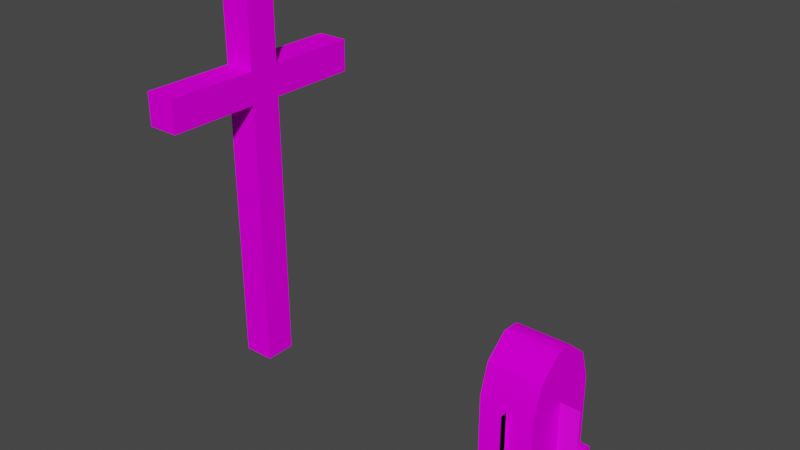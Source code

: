 # Source: CustomModels.blend  (saved by Blender 2.93.20; exported with 4.5.12 LTS)
import bpy
from mathutils import Matrix  # noqa: F401  (used for matrix-valued properties, if any)

bpy.ops.wm.read_factory_settings(use_empty=True)
scene = bpy.context.scene
scene.name = 'Scene'

# ---- collections
col_collection = bpy.data.collections.new('Collection'); scene.collection.children.link(col_collection)

# ---- images (referenced by path relative to the original .blend; pixels are not part of the script)
import os
ASSET_DIR = os.environ.get("B2B_ASSET_DIR", "")  # directory of the original .blend (textures are referenced by path, not embedded)
HERE = os.path.dirname(os.path.abspath(__file__))  # packed textures are extracted next to this script under _unpacked/

def load_image(name, relpath, width, height, colorspace="sRGB"):
    """Load a texture the original file referenced (path relative to the .blend, or extracted next to this script)."""
    p = next((c for c in (os.path.join(HERE, relpath), os.path.join(ASSET_DIR, relpath)) if relpath and os.path.exists(c)), "")
    if p:
        img = bpy.data.images.load(p, check_existing=True)
        img.name = name
    else:  # same state as the original file: an image datablock whose file is absent (Cycles renders it pink)
        img = bpy.data.images.new(name, width, height)
        img.source = "FILE"
        img.filepath = "//" + (relpath or name)
    img.colorspace_settings.name = colorspace
    return img
img_tallgrass2_png = load_image('tallgrass2.png', 'tallgrass2.png', 1024, 1024, 'sRGB')
img_cobblestone_png_001 = load_image('cobblestone.png.001', 'cobblestone.png', 1024, 1024, 'sRGB')
img_planks_oak_png = load_image('planks_oak.png', 'planks_oak.png', 1024, 1024, 'sRGB')

# ---- materials (node trees are filled in below, after node groups)
mat_grass = bpy.data.materials.new('Grass')
mat_grass.use_transparent_shadow = False
mat_stone_01 = bpy.data.materials.new('Stone_01')
mat_stone_01.use_transparent_shadow = False
mat_wood_01 = bpy.data.materials.new('Wood_01')
mat_wood_01.use_transparent_shadow = False

# ---- material node trees
mat_grass.use_nodes = True; mat_grass.node_tree.nodes.clear()
_N = mat_grass.node_tree.nodes; _L = mat_grass.node_tree.links
n0 = _N.new('ShaderNodeBsdfPrincipled'); n0.name = 'Principled BSDF'; n0.location = (10, 300)
n0.distribution = 'GGX'
n0.subsurface_method = 'BURLEY'
n0.inputs[3].default_value = 1.45
n0.inputs[27].default_value = (0.0, 0.0, 0.0, 1.0)
n0.inputs[28].default_value = 1.0
n1 = _N.new('ShaderNodeOutputMaterial'); n1.name = 'Material Output'; n1.location = (300, 300)
n2 = _N.new('ShaderNodeTexImage'); n2.name = 'Image Texture'; n2.location = (-280, 280)
n2.image = img_tallgrass2_png
n2.interpolation = 'Closest'
_L.new(n0.outputs[0], n1.inputs[0])
_L.new(n2.outputs[0], n0.inputs[0])
_L.new(n2.outputs[1], n0.inputs[4])
n1.is_active_output = True
mat_stone_01.use_nodes = True; mat_stone_01.node_tree.nodes.clear()
_N = mat_stone_01.node_tree.nodes; _L = mat_stone_01.node_tree.links
n0 = _N.new('ShaderNodeBsdfPrincipled'); n0.name = 'Principled BSDF'; n0.location = (10, 300)
n0.distribution = 'GGX'
n0.subsurface_method = 'BURLEY'
n0.inputs[2].default_value = 1.0
n0.inputs[3].default_value = 1.45
n0.inputs[13].default_value = 0.0
n0.inputs[27].default_value = (0.0, 0.0, 0.0, 1.0)
n0.inputs[28].default_value = 1.0
n1 = _N.new('ShaderNodeOutputMaterial'); n1.name = 'Material Output'; n1.location = (300, 300)
n2 = _N.new('ShaderNodeTexImage'); n2.name = 'Image Texture'; n2.location = (-280, 280)
n2.image = img_cobblestone_png_001
n2.interpolation = 'Closest'
_L.new(n0.outputs[0], n1.inputs[0])
_L.new(n2.outputs[0], n0.inputs[0])
n1.is_active_output = True
mat_wood_01.use_nodes = True; mat_wood_01.node_tree.nodes.clear()
_N = mat_wood_01.node_tree.nodes; _L = mat_wood_01.node_tree.links
n0 = _N.new('ShaderNodeBsdfPrincipled'); n0.name = 'Principled BSDF'; n0.location = (10, 300)
n0.distribution = 'GGX'
n0.subsurface_method = 'BURLEY'
n0.inputs[2].default_value = 1.0
n0.inputs[3].default_value = 1.45
n0.inputs[13].default_value = 0.0
n0.inputs[27].default_value = (0.0, 0.0, 0.0, 1.0)
n0.inputs[28].default_value = 1.0
n1 = _N.new('ShaderNodeOutputMaterial'); n1.name = 'Material Output'; n1.location = (300, 300)
n2 = _N.new('ShaderNodeTexImage'); n2.name = 'Image Texture'; n2.location = (-280, 280)
n2.image = img_planks_oak_png
n2.interpolation = 'Closest'
_L.new(n0.outputs[0], n1.inputs[0])
_L.new(n2.outputs[0], n0.inputs[0])
n1.is_active_output = True

# ---- world
world_world = bpy.data.worlds.new('World'); scene.world = world_world
world_world.use_nodes = True; world_world.node_tree.nodes.clear()
_N = world_world.node_tree.nodes; _L = world_world.node_tree.links
n0 = _N.new('ShaderNodeOutputWorld'); n0.name = 'World Output'; n0.location = (300, 300)
n1 = _N.new('ShaderNodeBackground'); n1.name = 'Background'; n1.location = (10, 300)
n1.inputs[0].default_value = (0.05088, 0.05088, 0.05088, 1.0)
_L.new(n1.outputs[0], n0.inputs[0])
n0.is_active_output = True
world_world.color = (0.05088, 0.05088, 0.05088)
world_world.use_sun_shadow = False
world_world.sun_shadow_jitter_overblur = 0.0

# ---- meshes
me_plane = bpy.data.meshes.new('Plane')
me_plane.from_pydata([(-0.5, 0.0, 0.0), (0.5, 0.0, 0.0), (-0.5, 0.0, 1.0), (0.5, 0.0, 1.0), (0.0, -0.5, 2.98e-08), (0.0, 0.5, 2.98e-08), (0.0, -0.5, 1.0), (0.0, 0.5, 1.0), (0.5, 4.371e-08, 0.0), (-0.5, -4.371e-08, 0.0), (0.5, 4.371e-08, 1.0), (-0.5, -4.371e-08, 1.0), (-4.371e-08, 0.5, 2.98e-08), (4.371e-08, -0.5, 2.98e-08), (-4.371e-08, 0.5, 1.0), (4.371e-08, -0.5, 1.0)], [], [(0, 1, 3, 2), (4, 5, 7, 6), (8, 9, 11, 10), (12, 13, 15, 14)])
_uv = me_plane.uv_layers.new(name='UVMap')
_uv.uv.foreach_set('vector', [0.0, 0.0, 1.0, 0.0, 1.0, 1.0, 0.0, 1.0, 0.0, 0.0, 1.0, 0.0, 1.0, 1.0, 0.0, 1.0, 0.0, 0.0, 1.0, 0.0, 1.0, 1.0, 0.0, 1.0, 0.0, 0.0, 1.0, 0.0, 1.0, 1.0, 0.0, 1.0])
me_plane.materials.append(mat_grass)
me_plane.use_remesh_fix_poles = True
me_plane.use_remesh_preserve_attributes = False
me_plane.use_mirror_vertex_groups = False
me_plane.update()
me_cube = bpy.data.meshes.new('Cube')
me_cube.from_pydata([(-0.3567, -0.5, 0.0), (-0.2879, -0.4311, 0.2388), (-0.3567, 0.5, 0.0), (-0.2879, 0.4311, 0.2388), (0.3567, -0.5, 0.0), (0.2879, -0.4311, 0.2388), (0.3567, 0.5, 0.0), (0.2879, 0.4311, 0.2388), (-0.3567, -0.5, 0.2388), (-0.3567, 0.5, 0.2388), (0.3567, 0.5, 0.2388), (0.3567, -0.5, 0.2388), (-0.2879, -0.4311, 1.056), (-0.2879, -0.09356, 1.572), (-0.2879, -0.3323, 1.37), (-0.2879, 0.09356, 1.572), (-0.2879, 0.4311, 1.056), (-0.2879, 0.3323, 1.37), (0.2879, 0.4311, 1.056), (0.2879, 0.09356, 1.572), (0.2879, 0.3323, 1.37), (0.2879, -0.09356, 1.572), (0.2879, -0.4311, 1.056), (0.2879, -0.3323, 1.37), (-0.3567, 0.5, 0.0), (-0.3567, 0.5, 0.0), (-0.3567, -0.5, 0.0), (-0.3567, -0.5, 0.0), (-0.3567, -0.5, 0.2388), (-0.3567, -0.5, 0.2388), (-0.3567, 0.5, 0.2388), (-0.3567, 0.5, 0.2388), (0.3567, 0.5, 0.0), (0.3567, 0.5, 0.0), (0.3567, 0.5, 0.2388), (0.3567, 0.5, 0.2388), (0.3567, -0.5, 0.0), (0.3567, -0.5, 0.0), (0.3567, -0.5, 0.2388), (0.3567, -0.5, 0.2388), (-0.2879, -0.4311, 0.2388), (-0.2879, -0.4311, 0.2388), (-0.2879, 0.4311, 0.2388), (-0.2879, 0.4311, 0.2388), (0.2879, 0.4311, 0.2388), (0.2879, 0.4311, 0.2388), (0.2879, -0.4311, 0.2388), (0.2879, -0.4311, 0.2388), (-0.2879, 0.3323, 1.37), (-0.2879, 0.09356, 1.572), (0.2879, 0.09356, 1.572), (0.2879, 0.3323, 1.37), (-0.2879, 0.4311, 1.056), (0.2879, 0.4311, 1.056), (0.2879, -0.3323, 1.37), (0.2879, -0.09356, 1.572), (-0.2879, -0.09356, 1.572), (-0.2879, -0.3323, 1.37), (0.2879, -0.4311, 1.056), (-0.2879, -0.4311, 1.056), (0.2879, 0.3323, 1.37), (-0.2879, 0.3323, 1.37), (-0.2879, -0.3323, 1.37), (0.2879, -0.3323, 1.37)], [], [(26, 28, 30, 24), (25, 31, 34, 32), (33, 35, 38, 36), (37, 39, 29, 27), (2, 6, 4, 0), (44, 43, 52, 18), (40, 42, 9, 8), (42, 45, 10, 9), (45, 46, 11, 10), (46, 40, 8, 11), (41, 47, 22, 59), (5, 7, 53, 51, 19, 55, 54, 58), (50, 49, 56, 21), (49, 50, 60, 61), (48, 20, 18, 52), (21, 56, 62, 63), (23, 57, 59, 22), (3, 1, 12, 14, 13, 15, 17, 16)])
me_cube.polygons.foreach_set('use_smooth', [True] * 18)
_uv = me_cube.uv_layers.new(name='UVMap')
_uv.uv.foreach_set('vector', [0.192, 0.01142, 0.192, 0.16, 0.8142, 0.16, 0.8142, 0.01142, 0.2811, 0.01142, 0.2811, 0.16, 0.7251, 0.16, 0.7251, 0.01142, 0.8142, 0.01142, 0.8142, 0.16, 0.192, 0.16, 0.192, 0.01142, 0.7251, 0.01142, 0.7251, 0.16, 0.2811, 0.16, 0.2811, 0.01142, 0.2811, 0.7299, 0.7251, 0.7299, 0.7251, 0.1077, 0.2811, 0.1077, 0.6822, 0.16, 0.324, 0.16, 0.324, 0.6683, 0.6822, 0.6683, 0.324, 0.1506, 0.324, 0.6871, 0.2811, 0.7299, 0.2811, 0.1077, 0.324, 0.6871, 0.6822, 0.6871, 0.7251, 0.7299, 0.2811, 0.7299, 0.6822, 0.6871, 0.6822, 0.1506, 0.7251, 0.1077, 0.7251, 0.7299, 0.6822, 0.1506, 0.324, 0.1506, 0.2811, 0.1077, 0.7251, 0.1077, 0.324, 0.16, 0.6822, 0.16, 0.6822, 0.6683, 0.324, 0.6683, 0.2348, 0.16, 0.7714, 0.16, 0.7714, 0.6683, 0.7098, 0.8636, 0.5613, 0.9898, 0.4449, 0.9898, 0.2964, 0.8636, 0.2348, 0.6683, 0.6822, 0.477, 0.324, 0.477, 0.324, 0.3606, 0.6822, 0.3606, 0.324, 0.477, 0.6822, 0.477, 0.6822, 0.6256, 0.324, 0.6256, 0.324, 0.8636, 0.6822, 0.8636, 0.6822, 0.6683, 0.324, 0.6683, 0.6822, 0.3606, 0.324, 0.3606, 0.324, 0.2121, 0.6822, 0.2121, 0.6822, 0.8636, 0.324, 0.8636, 0.324, 0.6683, 0.6822, 0.6683, 0.7714, 0.16, 0.2348, 0.16, 0.2348, 0.6683, 0.2964, 0.8636, 0.4449, 0.9898, 0.5613, 0.9898, 0.7098, 0.8636, 0.7714, 0.6683])
_ca = me_cube.color_attributes.new('Col', 'BYTE_COLOR', 'CORNER')
_ca.data.foreach_set('color', [1.0, 1.0, 1.0, 1.0, 1.0, 1.0, 1.0, 1.0, 1.0, 1.0, 1.0, 1.0, 1.0, 1.0, 1.0, 1.0, 1.0, 1.0, 1.0, 1.0, 1.0, 1.0, 1.0, 1.0, 1.0, 1.0, 1.0, 1.0, 1.0, 1.0, 1.0, 1.0, 1.0, 1.0, 1.0, 1.0, 1.0, 1.0, 1.0, 1.0, 1.0, 1.0, 1.0, 1.0, 1.0, 1.0, 1.0, 1.0, 1.0, 1.0, 1.0, 1.0, 1.0, 1.0, 1.0, 1.0, 1.0, 1.0, 1.0, 1.0, 1.0, 1.0, 1.0, 1.0, 1.0, 1.0, 1.0, 1.0, 1.0, 1.0, 1.0, 1.0, 1.0, 1.0, 1.0, 1.0, 1.0, 1.0, 1.0, 1.0, 1.0, 1.0, 1.0, 1.0, 1.0, 1.0, 1.0, 1.0, 1.0, 1.0, 1.0, 1.0, 1.0, 1.0, 1.0, 1.0, 1.0, 1.0, 1.0, 1.0, 1.0, 1.0, 1.0, 1.0, 1.0, 1.0, 1.0, 1.0, 1.0, 1.0, 1.0, 1.0, 1.0, 1.0, 1.0, 1.0, 1.0, 1.0, 1.0, 1.0, 1.0, 1.0, 1.0, 1.0, 1.0, 1.0, 1.0, 1.0, 1.0, 1.0, 1.0, 1.0, 1.0, 1.0, 1.0, 1.0, 1.0, 1.0, 1.0, 1.0, 1.0, 1.0, 1.0, 1.0, 1.0, 1.0, 1.0, 1.0, 1.0, 1.0, 1.0, 1.0, 1.0, 1.0, 1.0, 1.0, 1.0, 1.0, 1.0, 1.0, 1.0, 1.0, 1.0, 1.0, 1.0, 1.0, 1.0, 1.0, 1.0, 1.0, 1.0, 1.0, 1.0, 1.0, 1.0, 1.0, 1.0, 1.0, 1.0, 1.0, 1.0, 1.0, 1.0, 1.0, 1.0, 1.0, 1.0, 1.0, 1.0, 1.0, 1.0, 1.0, 1.0, 1.0, 1.0, 1.0, 1.0, 1.0, 1.0, 1.0, 1.0, 1.0, 1.0, 1.0, 1.0, 1.0, 1.0, 1.0, 1.0, 1.0, 1.0, 1.0, 1.0, 1.0, 1.0, 1.0, 1.0, 1.0, 1.0, 1.0, 1.0, 1.0, 1.0, 1.0, 1.0, 1.0, 1.0, 1.0, 1.0, 1.0, 1.0, 1.0, 1.0, 1.0, 1.0, 1.0, 1.0, 1.0, 1.0, 1.0, 1.0, 1.0, 1.0, 1.0, 1.0, 1.0, 1.0, 1.0, 1.0, 1.0, 1.0, 1.0, 1.0, 1.0, 1.0, 1.0, 1.0, 1.0, 1.0, 1.0, 1.0, 1.0, 1.0, 1.0, 1.0, 1.0, 1.0, 1.0, 1.0, 1.0, 1.0, 1.0, 1.0, 1.0, 1.0, 1.0, 1.0, 1.0, 1.0, 1.0, 1.0, 1.0, 1.0, 1.0, 1.0, 1.0, 1.0, 1.0, 1.0, 1.0, 1.0, 1.0, 1.0, 1.0, 1.0, 1.0, 1.0, 1.0, 1.0, 1.0, 1.0, 1.0, 1.0, 1.0, 1.0, 1.0, 1.0, 1.0, 1.0, 1.0, 1.0, 1.0, 1.0, 1.0, 1.0, 1.0, 1.0, 1.0, 1.0, 1.0])
me_cube.materials.append(mat_stone_01)
me_cube.use_remesh_fix_poles = True
me_cube.use_remesh_preserve_attributes = False
me_cube.use_mirror_vertex_groups = False
me_cube.update()
me_cube_001 = bpy.data.meshes.new('Cube.001')
me_cube_001.from_pydata([(-0.1705, -0.1705, 0.0), (-0.1705, -0.1705, 3.0), (-0.1705, 0.1705, 0.0), (-0.1705, 0.1705, 3.0), (0.1705, -0.1705, 0.0), (0.1705, -0.1705, 3.0), (0.1705, 0.1705, 0.0), (0.1705, 0.1705, 3.0), (-0.1705, -0.1705, 3.352), (-0.1705, 0.1705, 3.352), (0.1705, 0.1705, 3.352), (0.1705, -0.1705, 3.352), (0.1705, -1.171, 3.0), (-0.1705, -1.171, 3.0), (0.1705, -1.171, 3.352), (-0.1705, -1.171, 3.352), (-0.1705, 1.171, 3.0), (0.1705, 1.171, 3.0), (-0.1705, 1.171, 3.352), (0.1705, 1.171, 3.352), (-0.1705, -0.1705, 4.352), (-0.1705, 0.1705, 4.352), (0.1705, 0.1705, 4.352), (0.1705, -0.1705, 4.352)], [], [(0, 1, 3, 2), (2, 3, 7, 6), (6, 7, 5, 4), (4, 5, 1, 0), (2, 6, 4, 0), (3, 1, 8, 9), (8, 11, 23, 20), (11, 8, 15, 14), (3, 9, 18, 16), (5, 7, 10, 11), (13, 12, 14, 15), (1, 5, 12, 13), (5, 11, 14, 12), (8, 1, 13, 15), (17, 16, 18, 19), (9, 10, 19, 18), (7, 3, 16, 17), (10, 7, 17, 19), (22, 21, 20, 23), (10, 9, 21, 22), (11, 10, 22, 23), (9, 8, 20, 21)])
_uv = me_cube_001.uv_layers.new(name='UVMap')
_uv.uv.foreach_set('vector', [0.08964, -0.001563, 0.08964, 0.9984, 0.2033, 0.9984, 0.2033, -0.001563, 0.08964, -0.001563, 0.08964, 0.9984, 0.2033, 0.9984, 0.2033, -0.001563, 0.2033, -0.001563, 0.2033, 0.9984, 0.08964, 0.9984, 0.08964, -0.001563, 0.2033, -0.001563, 0.2033, 0.9984, 0.08964, 0.9984, 0.08964, -0.001563, 0.08964, 0.4553, 0.2033, 0.4553, 0.2033, 0.3416, 0.08964, 0.3416, 0.5728, 0.3273, 0.4272, 0.3273, 0.4272, 0.4777, 0.5728, 0.4777, 0.4272, 0.4777, 0.5728, 0.4777, 0.5728, 0.9049, 0.4272, 0.9049, 0.5728, 0.4272, 0.4272, 0.4272, 0.4272, 0.0, 0.5728, 0.0, 0.5728, 0.3273, 0.5728, 0.4777, 1.0, 0.4777, 1.0, 0.3273, 0.4272, 0.3273, 0.5728, 0.3273, 0.5728, 0.4777, 0.4272, 0.4777, 0.4272, 0.3273, 0.5728, 0.3273, 0.5728, 0.4777, 0.4272, 0.4777, 0.4272, 0.4272, 0.5728, 0.4272, 0.5728, 0.0, 0.4272, 0.0, 0.4272, 0.3273, 0.4272, 0.4777, 0.0, 0.4777, 0.0, 0.3273, 0.4272, 0.4777, 0.4272, 0.3273, 0.0, 0.3273, 0.0, 0.4777, 0.5728, 0.3273, 0.4272, 0.3273, 0.4272, 0.4777, 0.5728, 0.4777, 0.4272, 0.5728, 0.5728, 0.5728, 0.5728, 1.0, 0.4272, 1.0, 0.5728, 0.5728, 0.4272, 0.5728, 0.4272, 1.0, 0.5728, 1.0, 0.5728, 0.4777, 0.5728, 0.3273, 1.0, 0.3273, 1.0, 0.4777, 0.5728, 0.5728, 0.4272, 0.5728, 0.4272, 0.4272, 0.5728, 0.4272, 0.5728, 0.4777, 0.4272, 0.4777, 0.4272, 0.9049, 0.5728, 0.9049, 0.4272, 0.4777, 0.5728, 0.4777, 0.5728, 0.9049, 0.4272, 0.9049, 0.5728, 0.4777, 0.4272, 0.4777, 0.4272, 0.9049, 0.5728, 0.9049])
me_cube_001.materials.append(mat_wood_01)
me_cube_001.use_remesh_fix_poles = True
me_cube_001.use_remesh_preserve_attributes = False
me_cube_001.use_mirror_vertex_groups = False
me_cube_001.update()

# ---- objects
ob_plane = bpy.data.objects.new('Plane', me_plane)
ob_cube = bpy.data.objects.new('Cube', me_cube)
ob_cube_001 = bpy.data.objects.new('Cube.001', me_cube_001)

# ---- transforms, parenting, visibility, modifiers, constraints
ob_plane.location = (0.0, 0.0, 0.0)
ob_plane.lineart.crease_threshold = 0.0
ob_cube.location = (0.0, 0.0, 0.0)
ob_cube.lineart.crease_threshold = 0.0
ob_cube_001.location = (-3.5, 0.0, 0.0)
ob_cube_001.lineart.crease_threshold = 0.0

# ---- collection membership
col_collection.objects.link(ob_plane)
col_collection.objects.link(ob_cube)
col_collection.objects.link(ob_cube_001)

# ---- scene / render settings (as saved in the file)
scene.frame_start = 1; scene.frame_end = 250; scene.frame_set(1)
scene.render.engine = 'BLENDER_EEVEE_NEXT'
scene.cycles.use_denoising = False
scene.cycles.samples = 128
scene.cycles.sampling_pattern = 'TABULATED_SOBOL'
scene.cycles.use_adaptive_sampling = False
scene.cycles.use_light_tree = False
scene.view_settings.view_transform = 'Filmic'
scene.unit_settings.scale_length = 0.2
bpy.context.view_layer.update()

# ---- added for rendering (the .blend has no active camera and no usable light): camera, sun
cam_auto = bpy.data.cameras.new('AutoCamera')
cam_auto.lens = 50.0
cam_auto.sensor_width = 36.0
cam_auto.clip_end = 1000.0
ob_auto_camera = bpy.data.objects.new('AutoCamera', cam_auto)
scene.collection.objects.link(ob_auto_camera)
ob_auto_camera.location = (4.39763, -7.17948, 6.96237)
ob_auto_camera.rotation_euler = (1.09748, -7.21219e-08, 0.694738)
scene.camera = ob_auto_camera
light_auto_sun = bpy.data.lights.new('AutoSun', 'SUN')
light_auto_sun.energy = 3.0
light_auto_sun.angle = 0.0523599
ob_auto_sun = bpy.data.objects.new('AutoSun', light_auto_sun)
scene.collection.objects.link(ob_auto_sun)
ob_auto_sun.rotation_euler = (0.872665, 0.174533, 0.523599)
bpy.context.view_layer.update()

